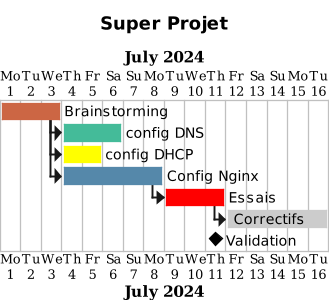

The diagram above was rendered by PlantUML. Its source (embedded in the PNG):
@startgantt
scale 800*300
title Super Projet
Project starts 2024-07-01
[Brainstorming] as [T1] lasts 3 days
[config DNS] as [T2] lasts 3 days
[config DHCP] as [T3] lasts 2 days
[Config Nginx] as [T4] lasts 5 days
[Essais] as [T5] lasts 3 days


[Correctifs] as [T6] lasts 5 days

[T1] is colored in #C64
[T2] is colored in #4B9
[T3] is colored in yellow
[T4] is colored in #58A
[T5] is colored in red
[T6] is colored in #ccc

[T2] starts at [T1]'s end
[T3] starts at [T1]'s end
[T4] starts at [T1]'s end
[T5] starts at [T4]'s end
[Validation] happens at [T5]'s end
[T6] starts at [T5]'s end



@endgantt